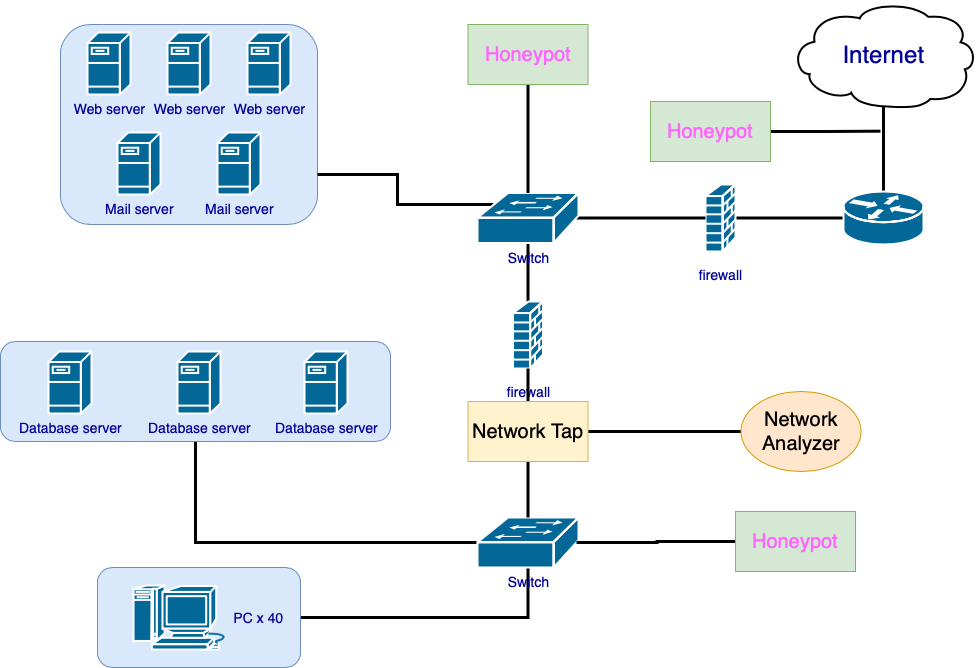

The diagram above was exported from draw.io. Its source (the exported page's mxGraphModel, read from the mxfile embedded in the PNG):
<mxGraphModel dx="939" dy="580" grid="1" gridSize="10" guides="1" tooltips="1" connect="1" arrows="1" fold="1" page="1" pageScale="1" pageWidth="827" pageHeight="1169" background="none" math="0" shadow="0">
  <root>
    <mxCell id="0" />
    <mxCell id="1" parent="0" />
    <mxCell id="ke3xmdytQEZb5tG5t1bp-2324" style="edgeStyle=orthogonalEdgeStyle;rounded=0;orthogonalLoop=1;jettySize=auto;html=1;exitX=1;exitY=0.5;exitDx=0;exitDy=0;entryX=0.5;entryY=0.98;entryDx=0;entryDy=0;entryPerimeter=0;strokeWidth=3;fontSize=20;fontColor=#FF66FF;endArrow=none;endFill=0;" parent="1" source="ke3xmdytQEZb5tG5t1bp-2290" target="ke3xmdytQEZb5tG5t1bp-2287" edge="1">
      <mxGeometry relative="1" as="geometry" />
    </mxCell>
    <mxCell id="ke3xmdytQEZb5tG5t1bp-2290" value="" style="rounded=1;whiteSpace=wrap;html=1;labelBackgroundColor=none;fontSize=14;fillColor=#dae8fc;strokeColor=#6c8ebf;" parent="1" vertex="1">
      <mxGeometry x="667" y="596" width="203" height="100" as="geometry" />
    </mxCell>
    <mxCell id="ke3xmdytQEZb5tG5t1bp-2323" style="edgeStyle=orthogonalEdgeStyle;rounded=0;orthogonalLoop=1;jettySize=auto;html=1;exitX=0.5;exitY=1;exitDx=0;exitDy=0;entryX=0;entryY=0.5;entryDx=0;entryDy=0;entryPerimeter=0;strokeWidth=3;fontSize=20;fontColor=#FF66FF;endArrow=none;endFill=0;" parent="1" source="ke3xmdytQEZb5tG5t1bp-2289" target="ke3xmdytQEZb5tG5t1bp-2287" edge="1">
      <mxGeometry relative="1" as="geometry" />
    </mxCell>
    <mxCell id="ke3xmdytQEZb5tG5t1bp-2289" value="" style="rounded=1;whiteSpace=wrap;html=1;labelBackgroundColor=none;fontSize=14;fillColor=#dae8fc;strokeColor=#6c8ebf;" parent="1" vertex="1">
      <mxGeometry x="570" y="370" width="390" height="100" as="geometry" />
    </mxCell>
    <mxCell id="ke3xmdytQEZb5tG5t1bp-2284" value="" style="rounded=1;whiteSpace=wrap;html=1;fontSize=14;fillColor=#dae8fc;strokeColor=#6c8ebf;labelBackgroundColor=none;" parent="1" vertex="1">
      <mxGeometry x="630" y="53" width="257" height="200" as="geometry" />
    </mxCell>
    <mxCell id="ke3xmdytQEZb5tG5t1bp-2275" style="edgeStyle=orthogonalEdgeStyle;rounded=0;orthogonalLoop=1;jettySize=auto;html=1;exitX=0.5;exitY=0.99;exitDx=0;exitDy=0;exitPerimeter=0;entryX=0.5;entryY=0;entryDx=0;entryDy=0;entryPerimeter=0;fontSize=14;fontColor=#000099;endArrow=none;endFill=0;strokeWidth=3;" parent="1" source="ke3xmdytQEZb5tG5t1bp-2257" target="ke3xmdytQEZb5tG5t1bp-2263" edge="1">
      <mxGeometry relative="1" as="geometry" />
    </mxCell>
    <mxCell id="ke3xmdytQEZb5tG5t1bp-2257" value="&lt;font color=&quot;#000099&quot; style=&quot;font-size: 24px;&quot;&gt;Internet&lt;/font&gt;" style="shape=mxgraph.cisco.storage.cloud;sketch=0;html=1;pointerEvents=1;dashed=0;strokeWidth=2;verticalLabelPosition=middle;verticalAlign=middle;align=center;outlineConnect=0;labelPosition=center;" parent="1" vertex="1">
      <mxGeometry x="1360" y="30" width="186" height="106" as="geometry" />
    </mxCell>
    <mxCell id="ke3xmdytQEZb5tG5t1bp-2297" style="edgeStyle=orthogonalEdgeStyle;rounded=0;orthogonalLoop=1;jettySize=auto;html=1;exitX=1;exitY=0.5;exitDx=0;exitDy=0;exitPerimeter=0;entryX=0;entryY=0.5;entryDx=0;entryDy=0;entryPerimeter=0;strokeWidth=3;fontSize=14;fontColor=#000099;endArrow=none;endFill=0;" parent="1" source="ke3xmdytQEZb5tG5t1bp-2258" target="ke3xmdytQEZb5tG5t1bp-2263" edge="1">
      <mxGeometry relative="1" as="geometry" />
    </mxCell>
    <mxCell id="ke3xmdytQEZb5tG5t1bp-2258" value="&lt;font style=&quot;font-size: 14px;&quot;&gt;firewall&lt;/font&gt;" style="shape=mxgraph.cisco.security.firewall;sketch=0;html=1;pointerEvents=1;dashed=0;fillColor=#036897;strokeColor=#ffffff;strokeWidth=2;verticalLabelPosition=bottom;verticalAlign=top;align=center;outlineConnect=0;fontSize=24;fontColor=#000099;" parent="1" vertex="1">
      <mxGeometry x="1275" y="213" width="30" height="67" as="geometry" />
    </mxCell>
    <mxCell id="ke3xmdytQEZb5tG5t1bp-2263" value="" style="shape=mxgraph.cisco.routers.router;sketch=0;html=1;pointerEvents=1;dashed=0;fillColor=#036897;strokeColor=#ffffff;strokeWidth=2;verticalLabelPosition=bottom;verticalAlign=top;align=center;outlineConnect=0;fontSize=14;fontColor=#000099;" parent="1" vertex="1">
      <mxGeometry x="1413" y="220" width="80" height="53" as="geometry" />
    </mxCell>
    <mxCell id="ke3xmdytQEZb5tG5t1bp-2265" value="Web server" style="shape=mxgraph.cisco.servers.fileserver;sketch=0;html=1;pointerEvents=1;dashed=0;fillColor=#036897;strokeColor=#ffffff;strokeWidth=2;verticalLabelPosition=bottom;verticalAlign=top;align=center;outlineConnect=0;fontSize=14;fontColor=#000099;" parent="1" vertex="1">
      <mxGeometry x="817" y="61" width="43" height="62" as="geometry" />
    </mxCell>
    <mxCell id="ke3xmdytQEZb5tG5t1bp-2267" value="Mail server" style="shape=mxgraph.cisco.servers.fileserver;sketch=0;html=1;pointerEvents=1;dashed=0;fillColor=#036897;strokeColor=#ffffff;strokeWidth=2;verticalLabelPosition=bottom;verticalAlign=top;align=center;outlineConnect=0;fontSize=14;fontColor=#000099;" parent="1" vertex="1">
      <mxGeometry x="787" y="161" width="43" height="62" as="geometry" />
    </mxCell>
    <mxCell id="ke3xmdytQEZb5tG5t1bp-2286" style="edgeStyle=orthogonalEdgeStyle;rounded=0;orthogonalLoop=1;jettySize=auto;html=1;exitX=0.5;exitY=0.98;exitDx=0;exitDy=0;exitPerimeter=0;entryX=0.5;entryY=0;entryDx=0;entryDy=0;entryPerimeter=0;strokeWidth=3;fontSize=14;fontColor=#000099;endArrow=none;endFill=0;" parent="1" source="ke3xmdytQEZb5tG5t1bp-2270" target="ke3xmdytQEZb5tG5t1bp-2272" edge="1">
      <mxGeometry relative="1" as="geometry" />
    </mxCell>
    <mxCell id="ke3xmdytQEZb5tG5t1bp-2299" style="edgeStyle=orthogonalEdgeStyle;rounded=0;orthogonalLoop=1;jettySize=auto;html=1;exitX=0.98;exitY=0.5;exitDx=0;exitDy=0;exitPerimeter=0;entryX=0;entryY=0.5;entryDx=0;entryDy=0;entryPerimeter=0;strokeWidth=3;fontSize=14;fontColor=#000099;endArrow=none;endFill=0;" parent="1" source="ke3xmdytQEZb5tG5t1bp-2270" target="ke3xmdytQEZb5tG5t1bp-2258" edge="1">
      <mxGeometry relative="1" as="geometry" />
    </mxCell>
    <mxCell id="ke3xmdytQEZb5tG5t1bp-2317" style="edgeStyle=orthogonalEdgeStyle;rounded=0;orthogonalLoop=1;jettySize=auto;html=1;exitX=0.16;exitY=0.23;exitDx=0;exitDy=0;exitPerimeter=0;entryX=1;entryY=0.75;entryDx=0;entryDy=0;strokeWidth=3;fontSize=20;fontColor=#FF66FF;endArrow=none;endFill=0;" parent="1" source="ke3xmdytQEZb5tG5t1bp-2270" target="ke3xmdytQEZb5tG5t1bp-2284" edge="1">
      <mxGeometry relative="1" as="geometry" />
    </mxCell>
    <mxCell id="ke3xmdytQEZb5tG5t1bp-2270" value="Switch" style="shape=mxgraph.cisco.switches.workgroup_switch;sketch=0;html=1;pointerEvents=1;dashed=0;fillColor=#036897;strokeColor=#ffffff;strokeWidth=2;verticalLabelPosition=bottom;verticalAlign=top;align=center;outlineConnect=0;fontSize=14;fontColor=#000099;" parent="1" vertex="1">
      <mxGeometry x="1047" y="221.5" width="101" height="50" as="geometry" />
    </mxCell>
    <mxCell id="ke3xmdytQEZb5tG5t1bp-2272" value="&lt;font style=&quot;font-size: 14px;&quot;&gt;firewall&lt;/font&gt;" style="shape=mxgraph.cisco.security.firewall;sketch=0;html=1;pointerEvents=1;dashed=0;fillColor=#036897;strokeColor=#ffffff;strokeWidth=2;verticalLabelPosition=bottom;verticalAlign=top;align=center;outlineConnect=0;fontSize=24;fontColor=#000099;" parent="1" vertex="1">
      <mxGeometry x="1082.5" y="330" width="30" height="67" as="geometry" />
    </mxCell>
    <mxCell id="ke3xmdytQEZb5tG5t1bp-2280" value="Web server" style="shape=mxgraph.cisco.servers.fileserver;sketch=0;html=1;pointerEvents=1;dashed=0;fillColor=#036897;strokeColor=#ffffff;strokeWidth=2;verticalLabelPosition=bottom;verticalAlign=top;align=center;outlineConnect=0;fontSize=14;fontColor=#000099;" parent="1" vertex="1">
      <mxGeometry x="737" y="61" width="43" height="62" as="geometry" />
    </mxCell>
    <mxCell id="ke3xmdytQEZb5tG5t1bp-2281" value="Web server" style="shape=mxgraph.cisco.servers.fileserver;sketch=0;html=1;pointerEvents=1;dashed=0;fillColor=#036897;strokeColor=#ffffff;strokeWidth=2;verticalLabelPosition=bottom;verticalAlign=top;align=center;outlineConnect=0;fontSize=14;fontColor=#000099;" parent="1" vertex="1">
      <mxGeometry x="657" y="61" width="43" height="62" as="geometry" />
    </mxCell>
    <mxCell id="ke3xmdytQEZb5tG5t1bp-2283" value="Mail server" style="shape=mxgraph.cisco.servers.fileserver;sketch=0;html=1;pointerEvents=1;dashed=0;fillColor=#036897;strokeColor=#ffffff;strokeWidth=2;verticalLabelPosition=bottom;verticalAlign=top;align=center;outlineConnect=0;fontSize=14;fontColor=#000099;" parent="1" vertex="1">
      <mxGeometry x="687" y="161" width="43" height="62" as="geometry" />
    </mxCell>
    <mxCell id="ke3xmdytQEZb5tG5t1bp-2287" value="Switch" style="shape=mxgraph.cisco.switches.workgroup_switch;sketch=0;html=1;pointerEvents=1;dashed=0;fillColor=#036897;strokeColor=#ffffff;strokeWidth=2;verticalLabelPosition=bottom;verticalAlign=top;align=center;outlineConnect=0;fontSize=14;fontColor=#000099;" parent="1" vertex="1">
      <mxGeometry x="1047" y="546" width="101" height="50" as="geometry" />
    </mxCell>
    <mxCell id="ke3xmdytQEZb5tG5t1bp-2291" value="Database server" style="shape=mxgraph.cisco.servers.fileserver;sketch=0;html=1;pointerEvents=1;dashed=0;fillColor=#036897;strokeColor=#ffffff;strokeWidth=2;verticalLabelPosition=bottom;verticalAlign=top;align=center;outlineConnect=0;fontSize=14;fontColor=#000099;" parent="1" vertex="1">
      <mxGeometry x="874" y="380" width="43" height="62" as="geometry" />
    </mxCell>
    <mxCell id="ke3xmdytQEZb5tG5t1bp-2292" value="Database server" style="shape=mxgraph.cisco.servers.fileserver;sketch=0;html=1;pointerEvents=1;dashed=0;fillColor=#036897;strokeColor=#ffffff;strokeWidth=2;verticalLabelPosition=bottom;verticalAlign=top;align=center;outlineConnect=0;fontSize=14;fontColor=#000099;" parent="1" vertex="1">
      <mxGeometry x="618" y="380" width="43" height="62" as="geometry" />
    </mxCell>
    <mxCell id="ke3xmdytQEZb5tG5t1bp-2293" value="Database server" style="shape=mxgraph.cisco.servers.fileserver;sketch=0;html=1;pointerEvents=1;dashed=0;fillColor=#036897;strokeColor=#ffffff;strokeWidth=2;verticalLabelPosition=bottom;verticalAlign=top;align=center;outlineConnect=0;fontSize=14;fontColor=#000099;" parent="1" vertex="1">
      <mxGeometry x="747" y="380" width="43" height="62" as="geometry" />
    </mxCell>
    <mxCell id="ke3xmdytQEZb5tG5t1bp-2295" value="PC x 40" style="shape=mxgraph.cisco.computers_and_peripherals.macintosh;sketch=0;pointerEvents=1;dashed=0;fillColor=#036897;strokeColor=#ffffff;strokeWidth=2;verticalLabelPosition=middle;verticalAlign=middle;align=left;outlineConnect=0;labelBackgroundColor=none;fontSize=14;fontColor=#000099;labelPosition=right;" parent="1" vertex="1">
      <mxGeometry x="702.5" y="614" width="99" height="64" as="geometry" />
    </mxCell>
    <mxCell id="ke3xmdytQEZb5tG5t1bp-2307" style="edgeStyle=orthogonalEdgeStyle;rounded=0;orthogonalLoop=1;jettySize=auto;html=1;exitX=0.5;exitY=1;exitDx=0;exitDy=0;entryX=0.5;entryY=0;entryDx=0;entryDy=0;entryPerimeter=0;strokeWidth=3;fontSize=20;fontColor=#FF66FF;endArrow=none;endFill=0;" parent="1" source="ke3xmdytQEZb5tG5t1bp-2301" target="ke3xmdytQEZb5tG5t1bp-2270" edge="1">
      <mxGeometry relative="1" as="geometry" />
    </mxCell>
    <mxCell id="ke3xmdytQEZb5tG5t1bp-2301" value="&lt;font color=&quot;#ff66ff&quot; style=&quot;font-size: 20px;&quot;&gt;Honeypot&lt;/font&gt;" style="rounded=0;whiteSpace=wrap;html=1;labelBackgroundColor=none;fontSize=14;fillColor=#d5e8d4;strokeColor=#82b366;" parent="1" vertex="1">
      <mxGeometry x="1037.5" y="53" width="120" height="60" as="geometry" />
    </mxCell>
    <mxCell id="ke3xmdytQEZb5tG5t1bp-2308" style="edgeStyle=orthogonalEdgeStyle;rounded=0;orthogonalLoop=1;jettySize=auto;html=1;exitX=1;exitY=0.5;exitDx=0;exitDy=0;strokeWidth=3;fontSize=20;fontColor=#FF66FF;endArrow=none;endFill=0;" parent="1" source="ke3xmdytQEZb5tG5t1bp-2302" edge="1">
      <mxGeometry relative="1" as="geometry">
        <mxPoint x="1450" y="159.66666666666674" as="targetPoint" />
      </mxGeometry>
    </mxCell>
    <mxCell id="ke3xmdytQEZb5tG5t1bp-2302" value="&lt;font color=&quot;#ff66ff&quot; style=&quot;font-size: 20px;&quot;&gt;Honeypot&lt;/font&gt;" style="rounded=0;whiteSpace=wrap;html=1;labelBackgroundColor=none;fontSize=14;fillColor=#d5e8d4;strokeColor=#82b366;" parent="1" vertex="1">
      <mxGeometry x="1220" y="130" width="120" height="60" as="geometry" />
    </mxCell>
    <mxCell id="ke3xmdytQEZb5tG5t1bp-2304" style="edgeStyle=orthogonalEdgeStyle;rounded=0;orthogonalLoop=1;jettySize=auto;html=1;exitX=0;exitY=0.5;exitDx=0;exitDy=0;entryX=0.98;entryY=0.5;entryDx=0;entryDy=0;entryPerimeter=0;strokeWidth=3;fontSize=20;fontColor=#FF66FF;endArrow=none;endFill=0;" parent="1" source="ke3xmdytQEZb5tG5t1bp-2303" target="ke3xmdytQEZb5tG5t1bp-2287" edge="1">
      <mxGeometry relative="1" as="geometry" />
    </mxCell>
    <mxCell id="ke3xmdytQEZb5tG5t1bp-2303" value="&lt;font color=&quot;#ff66ff&quot; style=&quot;font-size: 20px;&quot;&gt;Honeypot&lt;/font&gt;" style="rounded=0;whiteSpace=wrap;html=1;labelBackgroundColor=none;fontSize=14;fillColor=#d5e8d4;strokeColor=#82b366;" parent="1" vertex="1">
      <mxGeometry x="1305" y="540" width="120" height="60" as="geometry" />
    </mxCell>
    <mxCell id="ke3xmdytQEZb5tG5t1bp-2320" style="edgeStyle=orthogonalEdgeStyle;rounded=0;orthogonalLoop=1;jettySize=auto;html=1;exitX=0.5;exitY=0;exitDx=0;exitDy=0;entryX=0.5;entryY=1;entryDx=0;entryDy=0;entryPerimeter=0;strokeWidth=3;fontSize=20;fontColor=#FF66FF;endArrow=none;endFill=0;" parent="1" source="ke3xmdytQEZb5tG5t1bp-2311" target="ke3xmdytQEZb5tG5t1bp-2272" edge="1">
      <mxGeometry relative="1" as="geometry" />
    </mxCell>
    <mxCell id="ke3xmdytQEZb5tG5t1bp-2321" style="edgeStyle=orthogonalEdgeStyle;rounded=0;orthogonalLoop=1;jettySize=auto;html=1;exitX=1;exitY=0.5;exitDx=0;exitDy=0;entryX=0;entryY=0.5;entryDx=0;entryDy=0;strokeWidth=3;fontSize=20;fontColor=#FF66FF;endArrow=none;endFill=0;" parent="1" source="ke3xmdytQEZb5tG5t1bp-2311" target="ke3xmdytQEZb5tG5t1bp-2318" edge="1">
      <mxGeometry relative="1" as="geometry" />
    </mxCell>
    <mxCell id="ke3xmdytQEZb5tG5t1bp-2322" style="edgeStyle=orthogonalEdgeStyle;rounded=0;orthogonalLoop=1;jettySize=auto;html=1;exitX=0.5;exitY=1;exitDx=0;exitDy=0;entryX=0.5;entryY=0;entryDx=0;entryDy=0;entryPerimeter=0;strokeWidth=3;fontSize=20;fontColor=#FF66FF;endArrow=none;endFill=0;" parent="1" source="ke3xmdytQEZb5tG5t1bp-2311" target="ke3xmdytQEZb5tG5t1bp-2287" edge="1">
      <mxGeometry relative="1" as="geometry" />
    </mxCell>
    <mxCell id="ke3xmdytQEZb5tG5t1bp-2311" value="Network Tap" style="rounded=0;whiteSpace=wrap;html=1;labelBackgroundColor=none;fontSize=20;fillColor=#fff2cc;strokeColor=#d6b656;" parent="1" vertex="1">
      <mxGeometry x="1037.5" y="430" width="120" height="60" as="geometry" />
    </mxCell>
    <mxCell id="ke3xmdytQEZb5tG5t1bp-2318" value="Network Analyzer" style="ellipse;whiteSpace=wrap;html=1;labelBackgroundColor=none;fontSize=20;fillColor=#ffe6cc;strokeColor=#d79b00;" parent="1" vertex="1">
      <mxGeometry x="1310.5" y="420" width="120" height="80" as="geometry" />
    </mxCell>
  </root>
</mxGraphModel>